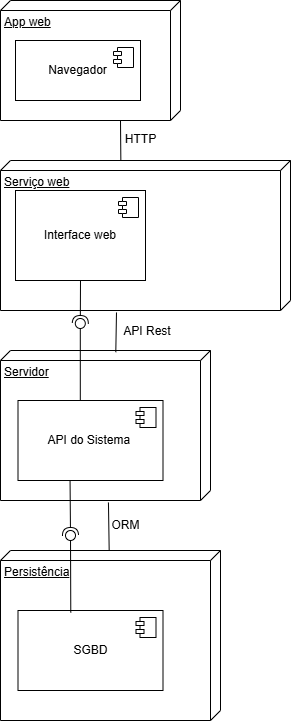

The diagram above was exported from draw.io. Its source (the exported page's mxGraphModel, read from the mxfile embedded in the PNG):
<mxGraphModel dx="2037" dy="2279" grid="1" gridSize="10" guides="1" tooltips="1" connect="1" arrows="1" fold="1" page="1" pageScale="1" pageWidth="827" pageHeight="1169" math="0" shadow="0">
  <root>
    <mxCell id="0" />
    <mxCell id="1" parent="0" />
    <mxCell id="1gyjxSUTsWwjmvNd4u3v-6" value="Servidor" style="verticalAlign=top;align=left;spacingTop=8;spacingLeft=2;spacingRight=12;shape=cube;size=10;direction=south;fontStyle=4;html=1;whiteSpace=wrap;" parent="1" vertex="1">
      <mxGeometry x="80" y="260" width="210" height="150" as="geometry" />
    </mxCell>
    <mxCell id="1gyjxSUTsWwjmvNd4u3v-7" value="API do Sistema&amp;nbsp;" style="html=1;dropTarget=0;whiteSpace=wrap;" parent="1" vertex="1">
      <mxGeometry x="97.5" y="310" width="145" height="80" as="geometry" />
    </mxCell>
    <mxCell id="1gyjxSUTsWwjmvNd4u3v-8" value="" style="shape=module;jettyWidth=8;jettyHeight=4;" parent="1gyjxSUTsWwjmvNd4u3v-7" vertex="1">
      <mxGeometry x="1" width="20" height="20" relative="1" as="geometry">
        <mxPoint x="-27" y="7" as="offset" />
      </mxGeometry>
    </mxCell>
    <mxCell id="1gyjxSUTsWwjmvNd4u3v-10" value="Persistência" style="verticalAlign=top;align=left;spacingTop=8;spacingLeft=2;spacingRight=12;shape=cube;size=10;direction=south;fontStyle=4;html=1;whiteSpace=wrap;" parent="1" vertex="1">
      <mxGeometry x="80" y="460" width="220" height="170" as="geometry" />
    </mxCell>
    <mxCell id="1gyjxSUTsWwjmvNd4u3v-11" value="SGBD" style="html=1;dropTarget=0;whiteSpace=wrap;" parent="1" vertex="1">
      <mxGeometry x="97.5" y="520" width="145" height="80" as="geometry" />
    </mxCell>
    <mxCell id="1gyjxSUTsWwjmvNd4u3v-12" value="" style="shape=module;jettyWidth=8;jettyHeight=4;" parent="1gyjxSUTsWwjmvNd4u3v-11" vertex="1">
      <mxGeometry x="1" width="20" height="20" relative="1" as="geometry">
        <mxPoint x="-27" y="7" as="offset" />
      </mxGeometry>
    </mxCell>
    <mxCell id="1gyjxSUTsWwjmvNd4u3v-15" value="" style="endArrow=none;html=1;rounded=0;entryX=1.013;entryY=0.486;entryDx=0;entryDy=0;entryPerimeter=0;" parent="1" source="1gyjxSUTsWwjmvNd4u3v-10" target="1gyjxSUTsWwjmvNd4u3v-6" edge="1">
      <mxGeometry width="50" height="50" relative="1" as="geometry">
        <mxPoint x="180" y="490" as="sourcePoint" />
        <mxPoint x="230" y="440" as="targetPoint" />
      </mxGeometry>
    </mxCell>
    <mxCell id="1gyjxSUTsWwjmvNd4u3v-16" value="ORM" style="text;html=1;align=center;verticalAlign=middle;resizable=0;points=[];autosize=1;strokeColor=none;fillColor=none;" parent="1" vertex="1">
      <mxGeometry x="180" y="420" width="50" height="30" as="geometry" />
    </mxCell>
    <mxCell id="1gyjxSUTsWwjmvNd4u3v-17" value="" style="rounded=0;orthogonalLoop=1;jettySize=auto;html=1;endArrow=halfCircle;endFill=0;endSize=6;strokeWidth=1;sketch=0;exitX=0.359;exitY=0.994;exitDx=0;exitDy=0;exitPerimeter=0;" parent="1" source="1gyjxSUTsWwjmvNd4u3v-7" target="1gyjxSUTsWwjmvNd4u3v-19" edge="1">
      <mxGeometry relative="1" as="geometry">
        <mxPoint x="170" y="505" as="sourcePoint" />
      </mxGeometry>
    </mxCell>
    <mxCell id="1gyjxSUTsWwjmvNd4u3v-18" value="" style="rounded=0;orthogonalLoop=1;jettySize=auto;html=1;endArrow=oval;endFill=0;sketch=0;sourcePerimeterSpacing=0;targetPerimeterSpacing=0;endSize=10;exitX=0.364;exitY=0.025;exitDx=0;exitDy=0;exitPerimeter=0;" parent="1" source="1gyjxSUTsWwjmvNd4u3v-11" target="1gyjxSUTsWwjmvNd4u3v-19" edge="1">
      <mxGeometry relative="1" as="geometry">
        <mxPoint x="130" y="505" as="sourcePoint" />
      </mxGeometry>
    </mxCell>
    <mxCell id="1gyjxSUTsWwjmvNd4u3v-19" value="" style="ellipse;whiteSpace=wrap;html=1;align=center;aspect=fixed;fillColor=none;strokeColor=none;resizable=0;perimeter=centerPerimeter;rotatable=0;allowArrows=0;points=[];outlineConnect=1;" parent="1" vertex="1">
      <mxGeometry x="145" y="440" width="10" height="10" as="geometry" />
    </mxCell>
    <mxCell id="jzTVjgAZRUUNMCi-CFHB-1" value="App web" style="verticalAlign=top;align=left;spacingTop=8;spacingLeft=2;spacingRight=12;shape=cube;size=10;direction=south;fontStyle=4;html=1;whiteSpace=wrap;" vertex="1" parent="1">
      <mxGeometry x="80" y="-90" width="180" height="120" as="geometry" />
    </mxCell>
    <mxCell id="jzTVjgAZRUUNMCi-CFHB-2" value="Serviço web" style="verticalAlign=top;align=left;spacingTop=8;spacingLeft=2;spacingRight=12;shape=cube;size=10;direction=south;fontStyle=4;html=1;whiteSpace=wrap;" vertex="1" parent="1">
      <mxGeometry x="80" y="70" width="290" height="150" as="geometry" />
    </mxCell>
    <mxCell id="jzTVjgAZRUUNMCi-CFHB-3" value="Interface web" style="html=1;dropTarget=0;whiteSpace=wrap;" vertex="1" parent="1">
      <mxGeometry x="95" y="100" width="130" height="90" as="geometry" />
    </mxCell>
    <mxCell id="jzTVjgAZRUUNMCi-CFHB-4" value="" style="shape=module;jettyWidth=8;jettyHeight=4;" vertex="1" parent="jzTVjgAZRUUNMCi-CFHB-3">
      <mxGeometry x="1" width="20" height="20" relative="1" as="geometry">
        <mxPoint x="-27" y="7" as="offset" />
      </mxGeometry>
    </mxCell>
    <mxCell id="jzTVjgAZRUUNMCi-CFHB-5" value="" style="endArrow=none;html=1;rounded=0;fontSize=12;startSize=8;endSize=8;curved=1;entryX=1.002;entryY=0.536;entryDx=0;entryDy=0;entryPerimeter=0;exitX=0;exitY=0.585;exitDx=0;exitDy=0;exitPerimeter=0;" edge="1" parent="1" source="jzTVjgAZRUUNMCi-CFHB-2">
      <mxGeometry width="50" height="50" relative="1" as="geometry">
        <mxPoint x="200" y="60" as="sourcePoint" />
        <mxPoint x="200" y="30" as="targetPoint" />
      </mxGeometry>
    </mxCell>
    <mxCell id="jzTVjgAZRUUNMCi-CFHB-6" value="HTTP" style="edgeLabel;html=1;align=center;verticalAlign=middle;resizable=0;points=[];fontSize=12;" vertex="1" connectable="0" parent="jzTVjgAZRUUNMCi-CFHB-5">
      <mxGeometry x="0.354" y="-1" relative="1" as="geometry">
        <mxPoint x="18" y="5" as="offset" />
      </mxGeometry>
    </mxCell>
    <mxCell id="jzTVjgAZRUUNMCi-CFHB-7" value="Navegador" style="html=1;dropTarget=0;whiteSpace=wrap;" vertex="1" parent="1">
      <mxGeometry x="95" y="-50" width="125" height="60" as="geometry" />
    </mxCell>
    <mxCell id="jzTVjgAZRUUNMCi-CFHB-8" value="" style="shape=module;jettyWidth=8;jettyHeight=4;" vertex="1" parent="jzTVjgAZRUUNMCi-CFHB-7">
      <mxGeometry x="1" width="20" height="20" relative="1" as="geometry">
        <mxPoint x="-27" y="7" as="offset" />
      </mxGeometry>
    </mxCell>
    <mxCell id="-iKfwdsp6y84En81629Z-1" value="" style="rounded=0;orthogonalLoop=1;jettySize=auto;html=1;endArrow=halfCircle;endFill=0;endSize=6;strokeWidth=1;sketch=0;" edge="1" parent="1">
      <mxGeometry relative="1" as="geometry">
        <mxPoint x="160" y="190" as="sourcePoint" />
        <mxPoint x="159.8" y="233" as="targetPoint" />
      </mxGeometry>
    </mxCell>
    <mxCell id="-iKfwdsp6y84En81629Z-2" value="" style="rounded=0;orthogonalLoop=1;jettySize=auto;html=1;endArrow=oval;endFill=0;sketch=0;sourcePerimeterSpacing=0;targetPerimeterSpacing=0;endSize=10;exitX=0.364;exitY=0.025;exitDx=0;exitDy=0;exitPerimeter=0;" edge="1" parent="1">
      <mxGeometry relative="1" as="geometry">
        <mxPoint x="159.8" y="310" as="sourcePoint" />
        <mxPoint x="159.8" y="233" as="targetPoint" />
      </mxGeometry>
    </mxCell>
    <mxCell id="-iKfwdsp6y84En81629Z-3" value="" style="endArrow=none;html=1;rounded=0;entryX=1.013;entryY=0.6;entryDx=0;entryDy=0;entryPerimeter=0;exitX=0.011;exitY=0.451;exitDx=0;exitDy=0;exitPerimeter=0;" edge="1" parent="1" source="1gyjxSUTsWwjmvNd4u3v-6" target="jzTVjgAZRUUNMCi-CFHB-2">
      <mxGeometry width="50" height="50" relative="1" as="geometry">
        <mxPoint x="180" y="290" as="sourcePoint" />
        <mxPoint x="230" y="240" as="targetPoint" />
      </mxGeometry>
    </mxCell>
    <mxCell id="-iKfwdsp6y84En81629Z-4" value="API Rest" style="text;html=1;whiteSpace=wrap;strokeColor=none;fillColor=none;align=center;verticalAlign=middle;rounded=0;" vertex="1" parent="1">
      <mxGeometry x="197" y="226" width="60" height="30" as="geometry" />
    </mxCell>
  </root>
</mxGraphModel>